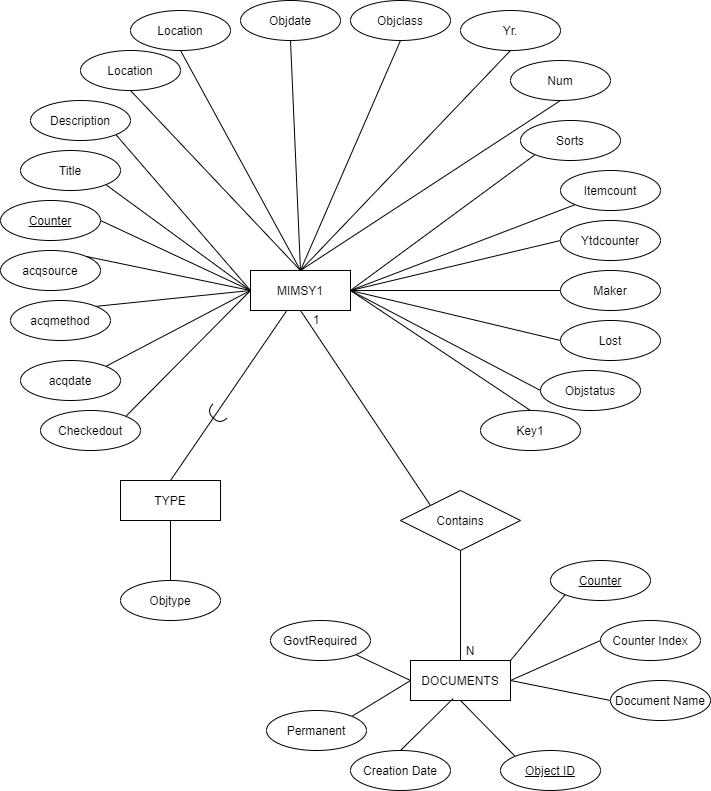

The diagram above was exported from draw.io. Its source (the exported page's mxGraphModel, read from the mxfile embedded in the PNG):
<mxGraphModel dx="992" dy="731" grid="1" gridSize="10" guides="1" tooltips="1" connect="1" arrows="1" fold="1" page="1" pageScale="1" pageWidth="850" pageHeight="1100" math="0" shadow="0" extFonts="Permanent Marker^https://fonts.googleapis.com/css?family=Permanent+Marker">
  <root>
    <mxCell id="0" />
    <mxCell id="1" parent="0" />
    <mxCell id="C-vyLk0tnHw3VtMMgP7b-12" value="" style="edgeStyle=entityRelationEdgeStyle;endArrow=ERzeroToMany;startArrow=ERone;endFill=1;startFill=0;" parent="1" target="C-vyLk0tnHw3VtMMgP7b-17" edge="1">
      <mxGeometry width="100" height="100" relative="1" as="geometry">
        <mxPoint x="700" y="165" as="sourcePoint" />
        <mxPoint x="460" y="205" as="targetPoint" />
      </mxGeometry>
    </mxCell>
    <mxCell id="3RVAJ6y1bHNvWpGgUxyZ-4" style="rounded=0;orthogonalLoop=1;jettySize=auto;html=1;exitX=0;exitY=0.5;exitDx=0;exitDy=0;entryX=1;entryY=0.5;entryDx=0;entryDy=0;endArrow=none;endFill=0;" edge="1" parent="1" source="3RVAJ6y1bHNvWpGgUxyZ-1" target="3RVAJ6y1bHNvWpGgUxyZ-3">
      <mxGeometry relative="1" as="geometry" />
    </mxCell>
    <mxCell id="3RVAJ6y1bHNvWpGgUxyZ-1" value="MIMSY1" style="whiteSpace=wrap;html=1;align=center;" vertex="1" parent="1">
      <mxGeometry x="260" y="280" width="100" height="40" as="geometry" />
    </mxCell>
    <mxCell id="3RVAJ6y1bHNvWpGgUxyZ-3" value="Counter" style="ellipse;whiteSpace=wrap;html=1;align=center;fontStyle=4;" vertex="1" parent="1">
      <mxGeometry x="10" y="210" width="100" height="40" as="geometry" />
    </mxCell>
    <mxCell id="3RVAJ6y1bHNvWpGgUxyZ-10" style="edgeStyle=none;rounded=0;orthogonalLoop=1;jettySize=auto;html=1;exitX=1;exitY=1;exitDx=0;exitDy=0;entryX=0;entryY=0.5;entryDx=0;entryDy=0;endArrow=none;endFill=0;" edge="1" parent="1" source="3RVAJ6y1bHNvWpGgUxyZ-5" target="3RVAJ6y1bHNvWpGgUxyZ-1">
      <mxGeometry relative="1" as="geometry" />
    </mxCell>
    <mxCell id="3RVAJ6y1bHNvWpGgUxyZ-5" value="Title" style="ellipse;whiteSpace=wrap;html=1;align=center;" vertex="1" parent="1">
      <mxGeometry x="30" y="160" width="100" height="40" as="geometry" />
    </mxCell>
    <mxCell id="3RVAJ6y1bHNvWpGgUxyZ-11" style="edgeStyle=none;rounded=0;orthogonalLoop=1;jettySize=auto;html=1;exitX=1;exitY=1;exitDx=0;exitDy=0;entryX=0;entryY=0.5;entryDx=0;entryDy=0;endArrow=none;endFill=0;" edge="1" parent="1" source="3RVAJ6y1bHNvWpGgUxyZ-6" target="3RVAJ6y1bHNvWpGgUxyZ-1">
      <mxGeometry relative="1" as="geometry" />
    </mxCell>
    <mxCell id="3RVAJ6y1bHNvWpGgUxyZ-6" value="Description" style="ellipse;whiteSpace=wrap;html=1;align=center;" vertex="1" parent="1">
      <mxGeometry x="40" y="110" width="100" height="40" as="geometry" />
    </mxCell>
    <mxCell id="3RVAJ6y1bHNvWpGgUxyZ-12" style="edgeStyle=none;rounded=0;orthogonalLoop=1;jettySize=auto;html=1;exitX=0.5;exitY=1;exitDx=0;exitDy=0;entryX=0.5;entryY=0;entryDx=0;entryDy=0;endArrow=none;endFill=0;" edge="1" parent="1" source="3RVAJ6y1bHNvWpGgUxyZ-7" target="3RVAJ6y1bHNvWpGgUxyZ-1">
      <mxGeometry relative="1" as="geometry" />
    </mxCell>
    <mxCell id="3RVAJ6y1bHNvWpGgUxyZ-7" value="Location" style="ellipse;whiteSpace=wrap;html=1;align=center;" vertex="1" parent="1">
      <mxGeometry x="90" y="60" width="100" height="40" as="geometry" />
    </mxCell>
    <mxCell id="3RVAJ6y1bHNvWpGgUxyZ-13" style="edgeStyle=none;rounded=0;orthogonalLoop=1;jettySize=auto;html=1;exitX=0.5;exitY=1;exitDx=0;exitDy=0;endArrow=none;endFill=0;" edge="1" parent="1" source="3RVAJ6y1bHNvWpGgUxyZ-8">
      <mxGeometry relative="1" as="geometry">
        <mxPoint x="310" y="280" as="targetPoint" />
      </mxGeometry>
    </mxCell>
    <mxCell id="3RVAJ6y1bHNvWpGgUxyZ-8" value="Yr." style="ellipse;whiteSpace=wrap;html=1;align=center;" vertex="1" parent="1">
      <mxGeometry x="470" y="20" width="100" height="40" as="geometry" />
    </mxCell>
    <mxCell id="3RVAJ6y1bHNvWpGgUxyZ-15" style="edgeStyle=none;rounded=0;orthogonalLoop=1;jettySize=auto;html=1;exitX=0.5;exitY=1;exitDx=0;exitDy=0;entryX=0.5;entryY=0;entryDx=0;entryDy=0;endArrow=none;endFill=0;" edge="1" parent="1" source="3RVAJ6y1bHNvWpGgUxyZ-14" target="3RVAJ6y1bHNvWpGgUxyZ-1">
      <mxGeometry relative="1" as="geometry" />
    </mxCell>
    <mxCell id="3RVAJ6y1bHNvWpGgUxyZ-14" value="Num" style="ellipse;whiteSpace=wrap;html=1;align=center;" vertex="1" parent="1">
      <mxGeometry x="520" y="70" width="100" height="40" as="geometry" />
    </mxCell>
    <mxCell id="3RVAJ6y1bHNvWpGgUxyZ-33" style="edgeStyle=none;rounded=0;orthogonalLoop=1;jettySize=auto;html=1;exitX=0;exitY=1;exitDx=0;exitDy=0;entryX=1;entryY=0.5;entryDx=0;entryDy=0;endArrow=none;endFill=0;" edge="1" parent="1" source="3RVAJ6y1bHNvWpGgUxyZ-16" target="3RVAJ6y1bHNvWpGgUxyZ-1">
      <mxGeometry relative="1" as="geometry" />
    </mxCell>
    <mxCell id="3RVAJ6y1bHNvWpGgUxyZ-16" value="Itemcount" style="ellipse;whiteSpace=wrap;html=1;align=center;" vertex="1" parent="1">
      <mxGeometry x="570" y="180" width="100" height="40" as="geometry" />
    </mxCell>
    <mxCell id="3RVAJ6y1bHNvWpGgUxyZ-34" style="edgeStyle=none;rounded=0;orthogonalLoop=1;jettySize=auto;html=1;exitX=0;exitY=0.5;exitDx=0;exitDy=0;entryX=1;entryY=0.5;entryDx=0;entryDy=0;endArrow=none;endFill=0;" edge="1" parent="1" source="3RVAJ6y1bHNvWpGgUxyZ-17" target="3RVAJ6y1bHNvWpGgUxyZ-1">
      <mxGeometry relative="1" as="geometry" />
    </mxCell>
    <mxCell id="3RVAJ6y1bHNvWpGgUxyZ-17" value="Ytdcounter&lt;span style=&quot;color: rgba(0 , 0 , 0 , 0) ; font-family: monospace ; font-size: 0px&quot;&gt;%3CmxGraphModel%3E%3Croot%3E%3CmxCell%20id%3D%220%22%2F%3E%3CmxCell%20id%3D%221%22%20parent%3D%220%22%2F%3E%3CmxCell%20id%3D%222%22%20value%3D%22Sorts%22%20style%3D%22ellipse%3BwhiteSpace%3Dwrap%3Bhtml%3D1%3Balign%3Dcenter%3B%22%20vertex%3D%221%22%20parent%3D%221%22%3E%3CmxGeometry%20x%3D%22420%22%20y%3D%2290%22%20width%3D%22100%22%20height%3D%2240%22%20as%3D%22geometry%22%2F%3E%3C%2FmxCell%3E%3C%2Froot%3E%3C%2FmxGraphModel%3E&lt;/span&gt;" style="ellipse;whiteSpace=wrap;html=1;align=center;" vertex="1" parent="1">
      <mxGeometry x="570" y="230" width="100" height="40" as="geometry" />
    </mxCell>
    <mxCell id="3RVAJ6y1bHNvWpGgUxyZ-32" style="edgeStyle=none;rounded=0;orthogonalLoop=1;jettySize=auto;html=1;exitX=0;exitY=1;exitDx=0;exitDy=0;entryX=1;entryY=0.5;entryDx=0;entryDy=0;endArrow=none;endFill=0;" edge="1" parent="1" source="3RVAJ6y1bHNvWpGgUxyZ-18" target="3RVAJ6y1bHNvWpGgUxyZ-1">
      <mxGeometry relative="1" as="geometry" />
    </mxCell>
    <mxCell id="3RVAJ6y1bHNvWpGgUxyZ-18" value="Sorts" style="ellipse;whiteSpace=wrap;html=1;align=center;" vertex="1" parent="1">
      <mxGeometry x="530" y="130" width="100" height="40" as="geometry" />
    </mxCell>
    <mxCell id="3RVAJ6y1bHNvWpGgUxyZ-35" style="edgeStyle=none;rounded=0;orthogonalLoop=1;jettySize=auto;html=1;exitX=0;exitY=0.5;exitDx=0;exitDy=0;entryX=1;entryY=0.5;entryDx=0;entryDy=0;endArrow=none;endFill=0;" edge="1" parent="1" source="3RVAJ6y1bHNvWpGgUxyZ-19" target="3RVAJ6y1bHNvWpGgUxyZ-1">
      <mxGeometry relative="1" as="geometry" />
    </mxCell>
    <mxCell id="3RVAJ6y1bHNvWpGgUxyZ-19" value="Maker" style="ellipse;whiteSpace=wrap;html=1;align=center;" vertex="1" parent="1">
      <mxGeometry x="570" y="280" width="100" height="40" as="geometry" />
    </mxCell>
    <mxCell id="3RVAJ6y1bHNvWpGgUxyZ-42" style="edgeStyle=none;rounded=0;orthogonalLoop=1;jettySize=auto;html=1;exitX=0.5;exitY=1;exitDx=0;exitDy=0;endArrow=none;endFill=0;" edge="1" parent="1" source="3RVAJ6y1bHNvWpGgUxyZ-20">
      <mxGeometry relative="1" as="geometry">
        <mxPoint x="310" y="280" as="targetPoint" />
      </mxGeometry>
    </mxCell>
    <mxCell id="3RVAJ6y1bHNvWpGgUxyZ-20" value="Objclass&lt;span style=&quot;color: rgba(0 , 0 , 0 , 0) ; font-family: monospace ; font-size: 0px&quot;&gt;%3CmxGraphModel%3E%3Croot%3E%3CmxCell%20id%3D%220%22%2F%3E%3CmxCell%20id%3D%221%22%20parent%3D%220%22%2F%3E%3CmxCell%20id%3D%222%22%20value%3D%22Sorts%22%20style%3D%22ellipse%3BwhiteSpace%3Dwrap%3Bhtml%3D1%3Balign%3Dcenter%3B%22%20vertex%3D%221%22%20parent%3D%221%22%3E%3CmxGeometry%20x%3D%22420%22%20y%3D%2290%22%20width%3D%22100%22%20height%3D%2240%22%20as%3D%22geometry%22%2F%3E%3C%2FmxCell%3E%3C%2Froot%3E%3C%2FmxGraphModel%3E&lt;/span&gt;" style="ellipse;whiteSpace=wrap;html=1;align=center;" vertex="1" parent="1">
      <mxGeometry x="360" y="10" width="100" height="40" as="geometry" />
    </mxCell>
    <mxCell id="3RVAJ6y1bHNvWpGgUxyZ-46" style="edgeStyle=none;rounded=0;orthogonalLoop=1;jettySize=auto;html=1;exitX=1;exitY=0;exitDx=0;exitDy=0;endArrow=none;endFill=0;" edge="1" parent="1" source="3RVAJ6y1bHNvWpGgUxyZ-21">
      <mxGeometry relative="1" as="geometry">
        <mxPoint x="260" y="300" as="targetPoint" />
      </mxGeometry>
    </mxCell>
    <mxCell id="3RVAJ6y1bHNvWpGgUxyZ-21" value="Checkedout" style="ellipse;whiteSpace=wrap;html=1;align=center;" vertex="1" parent="1">
      <mxGeometry x="50" y="420" width="100" height="40" as="geometry" />
    </mxCell>
    <mxCell id="3RVAJ6y1bHNvWpGgUxyZ-36" style="edgeStyle=none;rounded=0;orthogonalLoop=1;jettySize=auto;html=1;exitX=0;exitY=0.5;exitDx=0;exitDy=0;entryX=1;entryY=0.5;entryDx=0;entryDy=0;endArrow=none;endFill=0;" edge="1" parent="1" source="3RVAJ6y1bHNvWpGgUxyZ-22" target="3RVAJ6y1bHNvWpGgUxyZ-1">
      <mxGeometry relative="1" as="geometry" />
    </mxCell>
    <mxCell id="3RVAJ6y1bHNvWpGgUxyZ-22" value="Lost" style="ellipse;whiteSpace=wrap;html=1;align=center;" vertex="1" parent="1">
      <mxGeometry x="570" y="330" width="100" height="40" as="geometry" />
    </mxCell>
    <mxCell id="3RVAJ6y1bHNvWpGgUxyZ-44" style="edgeStyle=none;rounded=0;orthogonalLoop=1;jettySize=auto;html=1;exitX=0.5;exitY=1;exitDx=0;exitDy=0;endArrow=none;endFill=0;" edge="1" parent="1" source="3RVAJ6y1bHNvWpGgUxyZ-23">
      <mxGeometry relative="1" as="geometry">
        <mxPoint x="310" y="280" as="targetPoint" />
      </mxGeometry>
    </mxCell>
    <mxCell id="3RVAJ6y1bHNvWpGgUxyZ-23" value="Objdate" style="ellipse;whiteSpace=wrap;html=1;align=center;" vertex="1" parent="1">
      <mxGeometry x="250" y="10" width="100" height="40" as="geometry" />
    </mxCell>
    <mxCell id="3RVAJ6y1bHNvWpGgUxyZ-25" style="edgeStyle=none;rounded=0;orthogonalLoop=1;jettySize=auto;html=1;exitX=1;exitY=0;exitDx=0;exitDy=0;entryX=0;entryY=0.5;entryDx=0;entryDy=0;endArrow=none;endFill=0;" edge="1" parent="1" source="3RVAJ6y1bHNvWpGgUxyZ-24" target="3RVAJ6y1bHNvWpGgUxyZ-1">
      <mxGeometry relative="1" as="geometry" />
    </mxCell>
    <mxCell id="3RVAJ6y1bHNvWpGgUxyZ-24" value="acqsource" style="ellipse;whiteSpace=wrap;html=1;align=center;" vertex="1" parent="1">
      <mxGeometry x="10" y="260" width="100" height="40" as="geometry" />
    </mxCell>
    <mxCell id="3RVAJ6y1bHNvWpGgUxyZ-27" style="edgeStyle=none;rounded=0;orthogonalLoop=1;jettySize=auto;html=1;exitX=1;exitY=0;exitDx=0;exitDy=0;endArrow=none;endFill=0;" edge="1" parent="1" source="3RVAJ6y1bHNvWpGgUxyZ-26">
      <mxGeometry relative="1" as="geometry">
        <mxPoint x="260" y="300" as="targetPoint" />
      </mxGeometry>
    </mxCell>
    <mxCell id="3RVAJ6y1bHNvWpGgUxyZ-26" value="acqmethod" style="ellipse;whiteSpace=wrap;html=1;align=center;" vertex="1" parent="1">
      <mxGeometry x="20" y="310" width="100" height="40" as="geometry" />
    </mxCell>
    <mxCell id="3RVAJ6y1bHNvWpGgUxyZ-43" style="edgeStyle=none;rounded=0;orthogonalLoop=1;jettySize=auto;html=1;exitX=1;exitY=0;exitDx=0;exitDy=0;entryX=0;entryY=0.5;entryDx=0;entryDy=0;endArrow=none;endFill=0;" edge="1" parent="1" source="3RVAJ6y1bHNvWpGgUxyZ-28" target="3RVAJ6y1bHNvWpGgUxyZ-1">
      <mxGeometry relative="1" as="geometry" />
    </mxCell>
    <mxCell id="3RVAJ6y1bHNvWpGgUxyZ-28" value="acqdate" style="ellipse;whiteSpace=wrap;html=1;align=center;" vertex="1" parent="1">
      <mxGeometry x="30" y="370" width="100" height="40" as="geometry" />
    </mxCell>
    <mxCell id="3RVAJ6y1bHNvWpGgUxyZ-39" style="edgeStyle=none;rounded=0;orthogonalLoop=1;jettySize=auto;html=1;exitX=0;exitY=0.5;exitDx=0;exitDy=0;entryX=1;entryY=0.5;entryDx=0;entryDy=0;endArrow=none;endFill=0;" edge="1" parent="1" source="3RVAJ6y1bHNvWpGgUxyZ-29" target="3RVAJ6y1bHNvWpGgUxyZ-1">
      <mxGeometry relative="1" as="geometry" />
    </mxCell>
    <mxCell id="3RVAJ6y1bHNvWpGgUxyZ-29" value="Objstatus" style="ellipse;whiteSpace=wrap;html=1;align=center;" vertex="1" parent="1">
      <mxGeometry x="550" y="380" width="100" height="40" as="geometry" />
    </mxCell>
    <mxCell id="3RVAJ6y1bHNvWpGgUxyZ-40" style="edgeStyle=none;rounded=0;orthogonalLoop=1;jettySize=auto;html=1;exitX=0.5;exitY=1;exitDx=0;exitDy=0;endArrow=none;endFill=0;" edge="1" parent="1" source="3RVAJ6y1bHNvWpGgUxyZ-30">
      <mxGeometry relative="1" as="geometry">
        <mxPoint x="310" y="280" as="targetPoint" />
      </mxGeometry>
    </mxCell>
    <mxCell id="3RVAJ6y1bHNvWpGgUxyZ-30" value="Location" style="ellipse;whiteSpace=wrap;html=1;align=center;" vertex="1" parent="1">
      <mxGeometry x="140" y="20" width="100" height="40" as="geometry" />
    </mxCell>
    <mxCell id="3RVAJ6y1bHNvWpGgUxyZ-47" style="edgeStyle=none;rounded=0;orthogonalLoop=1;jettySize=auto;html=1;exitX=0.5;exitY=0;exitDx=0;exitDy=0;entryX=1;entryY=0.5;entryDx=0;entryDy=0;endArrow=none;endFill=0;" edge="1" parent="1" source="3RVAJ6y1bHNvWpGgUxyZ-31" target="3RVAJ6y1bHNvWpGgUxyZ-1">
      <mxGeometry relative="1" as="geometry" />
    </mxCell>
    <mxCell id="3RVAJ6y1bHNvWpGgUxyZ-31" value="Key1" style="ellipse;whiteSpace=wrap;html=1;align=center;" vertex="1" parent="1">
      <mxGeometry x="490" y="420" width="100" height="40" as="geometry" />
    </mxCell>
    <mxCell id="3RVAJ6y1bHNvWpGgUxyZ-49" style="edgeStyle=none;rounded=0;orthogonalLoop=1;jettySize=auto;html=1;exitX=0;exitY=0;exitDx=0;exitDy=0;endArrow=none;endFill=0;" edge="1" parent="1" source="3RVAJ6y1bHNvWpGgUxyZ-38">
      <mxGeometry relative="1" as="geometry">
        <mxPoint x="310" y="320" as="targetPoint" />
      </mxGeometry>
    </mxCell>
    <mxCell id="3RVAJ6y1bHNvWpGgUxyZ-57" style="edgeStyle=none;rounded=0;orthogonalLoop=1;jettySize=auto;html=1;exitX=0.5;exitY=1;exitDx=0;exitDy=0;entryX=0.5;entryY=0;entryDx=0;entryDy=0;endArrow=none;endFill=0;" edge="1" parent="1" source="3RVAJ6y1bHNvWpGgUxyZ-38" target="3RVAJ6y1bHNvWpGgUxyZ-56">
      <mxGeometry relative="1" as="geometry" />
    </mxCell>
    <mxCell id="3RVAJ6y1bHNvWpGgUxyZ-38" value="Contains" style="shape=rhombus;perimeter=rhombusPerimeter;whiteSpace=wrap;html=1;align=center;" vertex="1" parent="1">
      <mxGeometry x="410" y="500" width="120" height="60" as="geometry" />
    </mxCell>
    <mxCell id="3RVAJ6y1bHNvWpGgUxyZ-51" style="edgeStyle=none;rounded=0;orthogonalLoop=1;jettySize=auto;html=1;exitX=0.5;exitY=0;exitDx=0;exitDy=0;endArrow=none;endFill=0;" edge="1" parent="1" source="3RVAJ6y1bHNvWpGgUxyZ-50" target="3RVAJ6y1bHNvWpGgUxyZ-1">
      <mxGeometry relative="1" as="geometry" />
    </mxCell>
    <mxCell id="3RVAJ6y1bHNvWpGgUxyZ-54" style="edgeStyle=none;rounded=0;orthogonalLoop=1;jettySize=auto;html=1;exitX=0.5;exitY=1;exitDx=0;exitDy=0;entryX=0.5;entryY=0;entryDx=0;entryDy=0;endArrow=none;endFill=0;" edge="1" parent="1" source="3RVAJ6y1bHNvWpGgUxyZ-50" target="3RVAJ6y1bHNvWpGgUxyZ-52">
      <mxGeometry relative="1" as="geometry" />
    </mxCell>
    <mxCell id="3RVAJ6y1bHNvWpGgUxyZ-50" value="TYPE" style="whiteSpace=wrap;html=1;align=center;" vertex="1" parent="1">
      <mxGeometry x="130" y="490" width="100" height="40" as="geometry" />
    </mxCell>
    <mxCell id="3RVAJ6y1bHNvWpGgUxyZ-52" value="Objtype" style="ellipse;whiteSpace=wrap;html=1;align=center;" vertex="1" parent="1">
      <mxGeometry x="130" y="590" width="100" height="40" as="geometry" />
    </mxCell>
    <mxCell id="3RVAJ6y1bHNvWpGgUxyZ-55" value="" style="shape=requiredInterface;html=1;verticalLabelPosition=bottom;rotation=135;" vertex="1" parent="1">
      <mxGeometry x="221" y="414" width="10" height="20" as="geometry" />
    </mxCell>
    <mxCell id="3RVAJ6y1bHNvWpGgUxyZ-64" style="edgeStyle=none;rounded=0;orthogonalLoop=1;jettySize=auto;html=1;exitX=1;exitY=0;exitDx=0;exitDy=0;entryX=0;entryY=1;entryDx=0;entryDy=0;endArrow=none;endFill=0;" edge="1" parent="1" source="3RVAJ6y1bHNvWpGgUxyZ-56" target="3RVAJ6y1bHNvWpGgUxyZ-61">
      <mxGeometry relative="1" as="geometry" />
    </mxCell>
    <mxCell id="3RVAJ6y1bHNvWpGgUxyZ-66" style="edgeStyle=none;rounded=0;orthogonalLoop=1;jettySize=auto;html=1;exitX=1;exitY=0.5;exitDx=0;exitDy=0;entryX=0;entryY=0.5;entryDx=0;entryDy=0;endArrow=none;endFill=0;" edge="1" parent="1" source="3RVAJ6y1bHNvWpGgUxyZ-56" target="3RVAJ6y1bHNvWpGgUxyZ-65">
      <mxGeometry relative="1" as="geometry" />
    </mxCell>
    <mxCell id="3RVAJ6y1bHNvWpGgUxyZ-71" style="edgeStyle=none;rounded=0;orthogonalLoop=1;jettySize=auto;html=1;exitX=0.5;exitY=1;exitDx=0;exitDy=0;entryX=0;entryY=0;entryDx=0;entryDy=0;endArrow=none;endFill=0;" edge="1" parent="1" source="3RVAJ6y1bHNvWpGgUxyZ-56" target="3RVAJ6y1bHNvWpGgUxyZ-70">
      <mxGeometry relative="1" as="geometry" />
    </mxCell>
    <mxCell id="3RVAJ6y1bHNvWpGgUxyZ-56" value="DOCUMENTS" style="whiteSpace=wrap;html=1;align=center;" vertex="1" parent="1">
      <mxGeometry x="420" y="670" width="100" height="40" as="geometry" />
    </mxCell>
    <mxCell id="3RVAJ6y1bHNvWpGgUxyZ-58" value="1" style="text;html=1;strokeColor=none;fillColor=none;align=center;verticalAlign=middle;whiteSpace=wrap;rounded=0;" vertex="1" parent="1">
      <mxGeometry x="306" y="319" width="40" height="20" as="geometry" />
    </mxCell>
    <mxCell id="3RVAJ6y1bHNvWpGgUxyZ-60" value="N" style="text;html=1;strokeColor=none;fillColor=none;align=center;verticalAlign=middle;whiteSpace=wrap;rounded=0;" vertex="1" parent="1">
      <mxGeometry x="460" y="650" width="40" height="20" as="geometry" />
    </mxCell>
    <mxCell id="3RVAJ6y1bHNvWpGgUxyZ-61" value="Counter" style="ellipse;whiteSpace=wrap;html=1;align=center;fontStyle=4;" vertex="1" parent="1">
      <mxGeometry x="560" y="570" width="100" height="40" as="geometry" />
    </mxCell>
    <mxCell id="3RVAJ6y1bHNvWpGgUxyZ-65" value="Counter Index" style="ellipse;whiteSpace=wrap;html=1;align=center;" vertex="1" parent="1">
      <mxGeometry x="610" y="630" width="100" height="40" as="geometry" />
    </mxCell>
    <mxCell id="3RVAJ6y1bHNvWpGgUxyZ-69" style="edgeStyle=none;rounded=0;orthogonalLoop=1;jettySize=auto;html=1;exitX=0;exitY=0.5;exitDx=0;exitDy=0;entryX=1;entryY=0.5;entryDx=0;entryDy=0;endArrow=none;endFill=0;" edge="1" parent="1" source="3RVAJ6y1bHNvWpGgUxyZ-68" target="3RVAJ6y1bHNvWpGgUxyZ-56">
      <mxGeometry relative="1" as="geometry" />
    </mxCell>
    <mxCell id="3RVAJ6y1bHNvWpGgUxyZ-68" value="Document Name" style="ellipse;whiteSpace=wrap;html=1;align=center;" vertex="1" parent="1">
      <mxGeometry x="620" y="690" width="100" height="40" as="geometry" />
    </mxCell>
    <mxCell id="3RVAJ6y1bHNvWpGgUxyZ-70" value="&lt;u&gt;Object ID&lt;/u&gt;" style="ellipse;whiteSpace=wrap;html=1;align=center;" vertex="1" parent="1">
      <mxGeometry x="510" y="760" width="100" height="40" as="geometry" />
    </mxCell>
    <mxCell id="3RVAJ6y1bHNvWpGgUxyZ-73" style="edgeStyle=none;rounded=0;orthogonalLoop=1;jettySize=auto;html=1;exitX=0.5;exitY=0;exitDx=0;exitDy=0;entryX=0.427;entryY=0.95;entryDx=0;entryDy=0;entryPerimeter=0;endArrow=none;endFill=0;" edge="1" parent="1" source="3RVAJ6y1bHNvWpGgUxyZ-72" target="3RVAJ6y1bHNvWpGgUxyZ-56">
      <mxGeometry relative="1" as="geometry" />
    </mxCell>
    <mxCell id="3RVAJ6y1bHNvWpGgUxyZ-72" value="Creation Date" style="ellipse;whiteSpace=wrap;html=1;align=center;" vertex="1" parent="1">
      <mxGeometry x="360" y="760" width="100" height="40" as="geometry" />
    </mxCell>
    <mxCell id="3RVAJ6y1bHNvWpGgUxyZ-75" style="edgeStyle=none;rounded=0;orthogonalLoop=1;jettySize=auto;html=1;exitX=1;exitY=0;exitDx=0;exitDy=0;entryX=0;entryY=0.5;entryDx=0;entryDy=0;endArrow=none;endFill=0;" edge="1" parent="1" source="3RVAJ6y1bHNvWpGgUxyZ-74" target="3RVAJ6y1bHNvWpGgUxyZ-56">
      <mxGeometry relative="1" as="geometry" />
    </mxCell>
    <mxCell id="3RVAJ6y1bHNvWpGgUxyZ-74" value="Permanent" style="ellipse;whiteSpace=wrap;html=1;align=center;" vertex="1" parent="1">
      <mxGeometry x="276" y="720" width="100" height="40" as="geometry" />
    </mxCell>
    <mxCell id="3RVAJ6y1bHNvWpGgUxyZ-77" style="edgeStyle=none;rounded=0;orthogonalLoop=1;jettySize=auto;html=1;exitX=1;exitY=1;exitDx=0;exitDy=0;endArrow=none;endFill=0;" edge="1" parent="1" source="3RVAJ6y1bHNvWpGgUxyZ-76">
      <mxGeometry relative="1" as="geometry">
        <mxPoint x="420" y="690" as="targetPoint" />
      </mxGeometry>
    </mxCell>
    <mxCell id="3RVAJ6y1bHNvWpGgUxyZ-76" value="GovtRequired" style="ellipse;whiteSpace=wrap;html=1;align=center;" vertex="1" parent="1">
      <mxGeometry x="280" y="630" width="100" height="40" as="geometry" />
    </mxCell>
  </root>
</mxGraphModel>